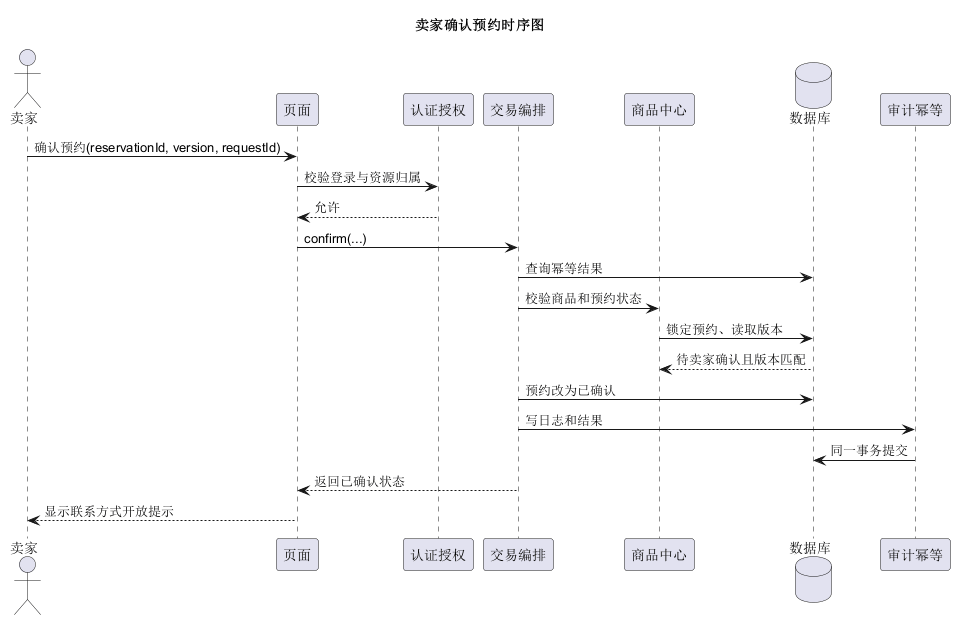

The diagram above was rendered by PlantUML. Its source (embedded in the PNG):
@startuml
title 卖家确认预约时序图
actor 卖家
participant 页面
participant 认证授权
participant 交易编排
participant 商品中心
database 数据库
participant 审计幂等
卖家 -> 页面 : 确认预约(reservationId, version, requestId)
页面 -> 认证授权 : 校验登录与资源归属
认证授权 --> 页面 : 允许
页面 -> 交易编排 : confirm(...)
交易编排 -> 数据库 : 查询幂等结果
交易编排 -> 商品中心 : 校验商品和预约状态
商品中心 -> 数据库 : 锁定预约、读取版本
数据库 --> 商品中心 : 待卖家确认且版本匹配
交易编排 -> 数据库 : 预约改为已确认
交易编排 -> 审计幂等 : 写日志和结果
审计幂等 -> 数据库 : 同一事务提交
交易编排 --> 页面 : 返回已确认状态
页面 --> 卖家 : 显示联系方式开放提示
@enduml